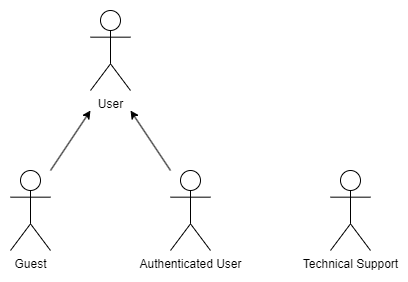

The diagram above was exported from draw.io. Its source (the exported page's mxGraphModel, read from the mxfile embedded in the PNG):
<mxGraphModel dx="671" dy="735" grid="1" gridSize="10" guides="1" tooltips="1" connect="1" arrows="1" fold="1" page="1" pageScale="1" pageWidth="827" pageHeight="1169" math="0" shadow="0">
  <root>
    <mxCell id="WIyWlLk6GJQsqaUBKTNV-0" />
    <mxCell id="WIyWlLk6GJQsqaUBKTNV-1" parent="WIyWlLk6GJQsqaUBKTNV-0" />
    <mxCell id="I_eoMLbazI6VE6zEM3xc-0" value="User" style="shape=umlActor;verticalLabelPosition=bottom;verticalAlign=top;html=1;" parent="WIyWlLk6GJQsqaUBKTNV-1" vertex="1">
      <mxGeometry x="240" y="400" width="40" height="80" as="geometry" />
    </mxCell>
    <mxCell id="I_eoMLbazI6VE6zEM3xc-3" value="Guest" style="shape=umlActor;verticalLabelPosition=bottom;verticalAlign=top;html=1;" parent="WIyWlLk6GJQsqaUBKTNV-1" vertex="1">
      <mxGeometry x="160" y="560" width="40" height="80" as="geometry" />
    </mxCell>
    <mxCell id="I_eoMLbazI6VE6zEM3xc-4" value="Authenticated User" style="shape=umlActor;verticalLabelPosition=bottom;verticalAlign=top;html=1;" parent="WIyWlLk6GJQsqaUBKTNV-1" vertex="1">
      <mxGeometry x="320" y="560" width="40" height="80" as="geometry" />
    </mxCell>
    <mxCell id="I_eoMLbazI6VE6zEM3xc-11" value="" style="endArrow=classic;html=1;rounded=0;" parent="WIyWlLk6GJQsqaUBKTNV-1" edge="1">
      <mxGeometry width="50" height="50" relative="1" as="geometry">
        <mxPoint x="320" y="560" as="sourcePoint" />
        <mxPoint x="280" y="500" as="targetPoint" />
      </mxGeometry>
    </mxCell>
    <mxCell id="I_eoMLbazI6VE6zEM3xc-12" value="" style="endArrow=classic;html=1;rounded=0;" parent="WIyWlLk6GJQsqaUBKTNV-1" edge="1">
      <mxGeometry width="50" height="50" relative="1" as="geometry">
        <mxPoint x="200" y="560" as="sourcePoint" />
        <mxPoint x="240" y="500" as="targetPoint" />
      </mxGeometry>
    </mxCell>
    <mxCell id="I_eoMLbazI6VE6zEM3xc-13" value="Technical Support" style="shape=umlActor;verticalLabelPosition=bottom;verticalAlign=top;html=1;" parent="WIyWlLk6GJQsqaUBKTNV-1" vertex="1">
      <mxGeometry x="480" y="560" width="40" height="80" as="geometry" />
    </mxCell>
  </root>
</mxGraphModel>